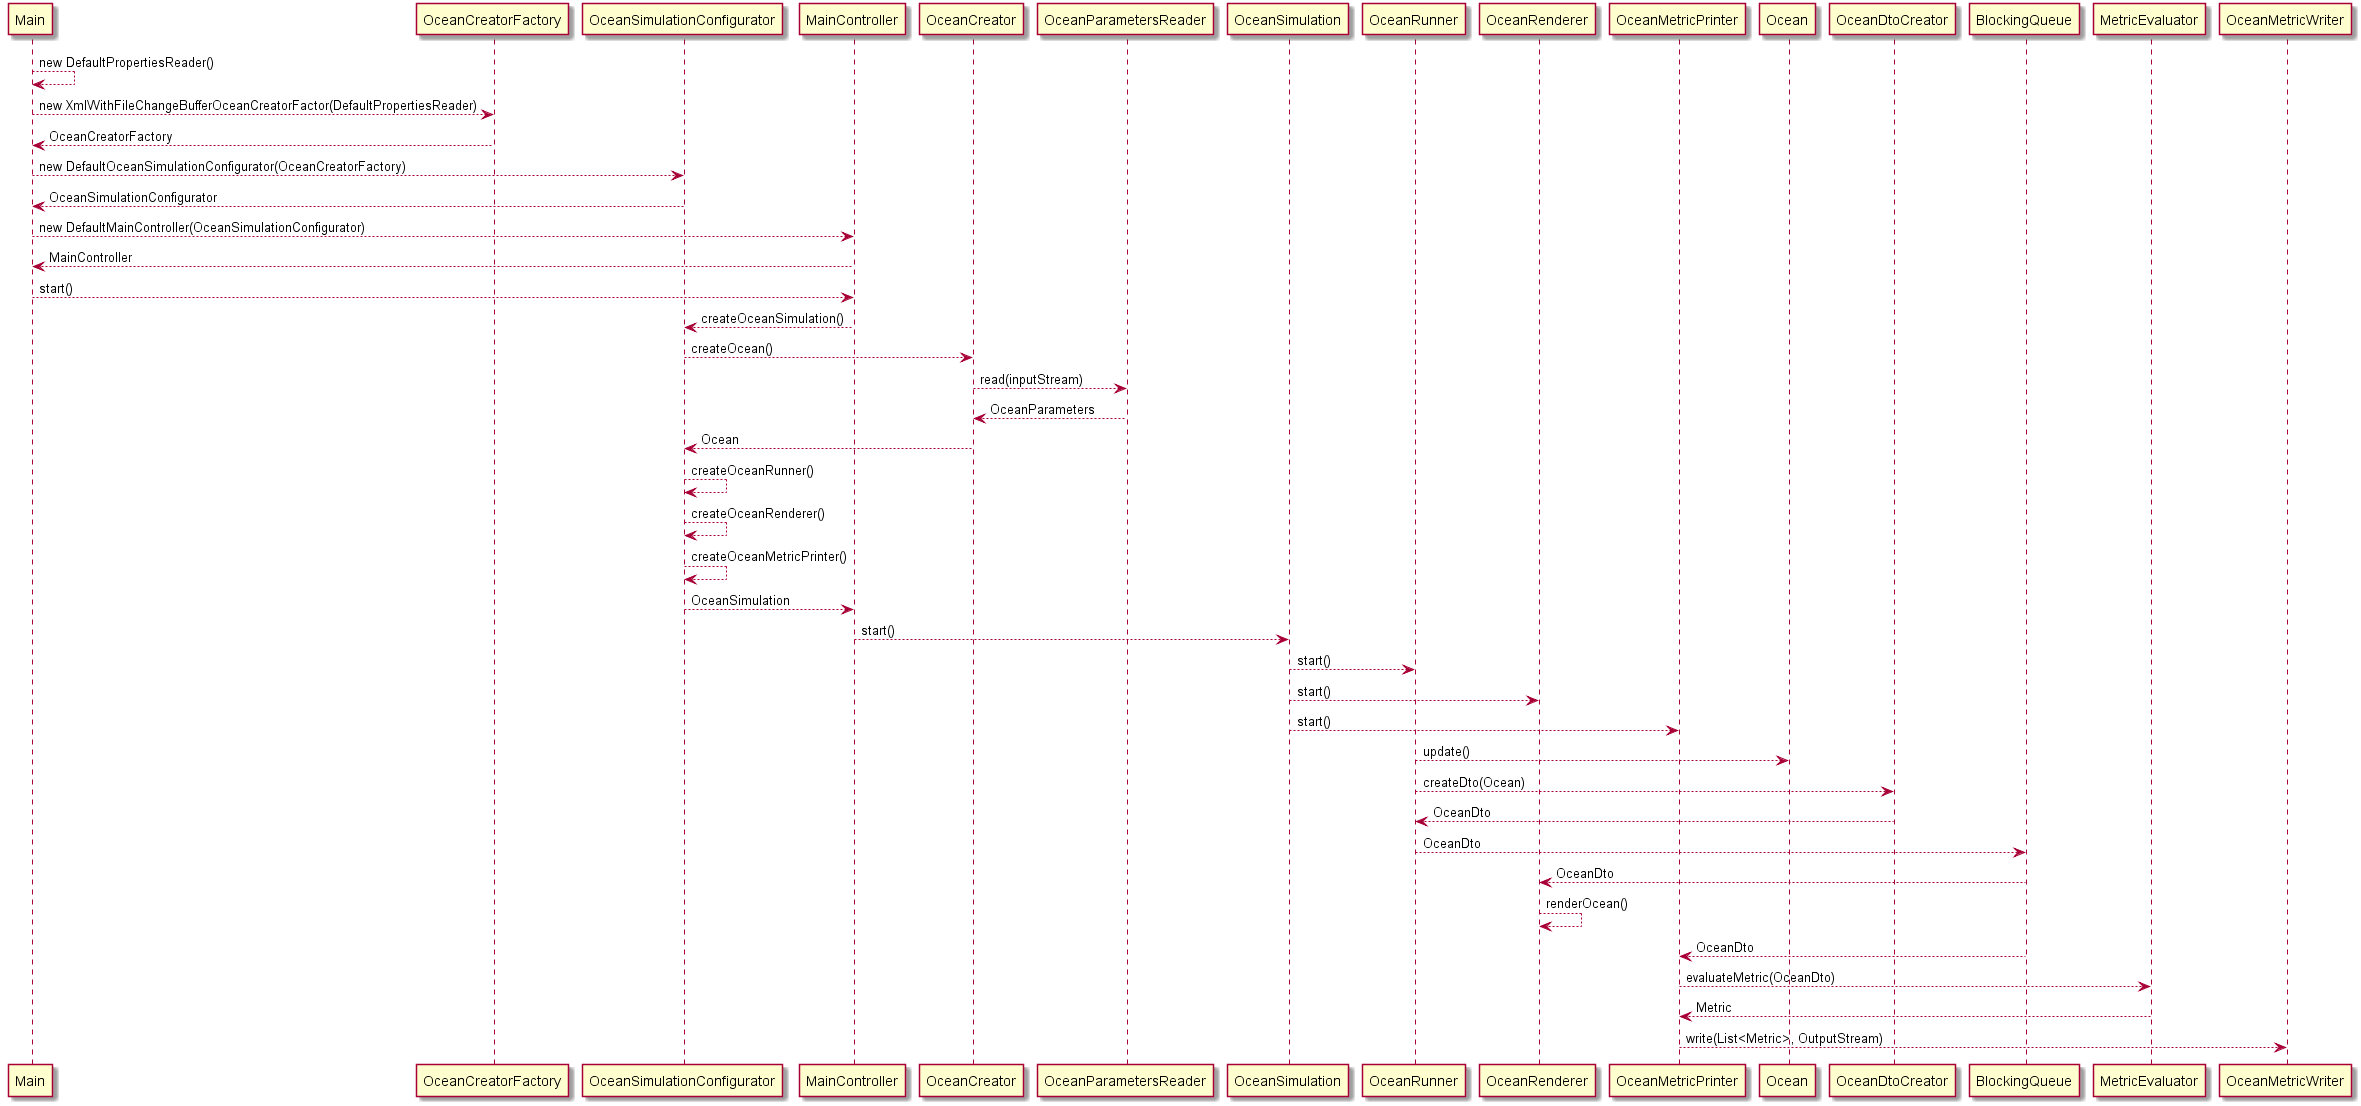

The diagram above was rendered by PlantUML. Its source (embedded in the PNG):
@startuml
Main --> Main : new DefaultPropertiesReader()
Main --> OceanCreatorFactory : new XmlWithFileChangeBufferOceanCreatorFactor(DefaultPropertiesReader)
OceanCreatorFactory --> Main : OceanCreatorFactory
Main --> OceanSimulationConfigurator : new DefaultOceanSimulationConfigurator(OceanCreatorFactory)
OceanSimulationConfigurator --> Main : OceanSimulationConfigurator
Main --> MainController : new DefaultMainController(OceanSimulationConfigurator)
MainController --> Main : MainController
Main --> MainController : start()
MainController --> OceanSimulationConfigurator : createOceanSimulation()
OceanSimulationConfigurator --> OceanCreator : createOcean()
OceanCreator --> OceanParametersReader : read(inputStream)
OceanParametersReader --> OceanCreator : OceanParameters
OceanCreator --> OceanSimulationConfigurator : Ocean
OceanSimulationConfigurator --> OceanSimulationConfigurator : createOceanRunner()
OceanSimulationConfigurator --> OceanSimulationConfigurator : createOceanRenderer()
OceanSimulationConfigurator --> OceanSimulationConfigurator : createOceanMetricPrinter()
OceanSimulationConfigurator --> MainController : OceanSimulation
MainController --> OceanSimulation : start()
OceanSimulation --> OceanRunner : start()
OceanSimulation --> OceanRenderer : start()
OceanSimulation --> OceanMetricPrinter : start()
OceanRunner --> Ocean : update()
OceanRunner --> OceanDtoCreator : createDto(Ocean)
OceanDtoCreator --> OceanRunner : OceanDto
OceanRunner --> BlockingQueue : OceanDto
BlockingQueue --> OceanRenderer : OceanDto
OceanRenderer --> OceanRenderer : renderOcean()
BlockingQueue --> OceanMetricPrinter : OceanDto
OceanMetricPrinter --> MetricEvaluator : evaluateMetric(OceanDto)
MetricEvaluator --> OceanMetricPrinter : Metric
OceanMetricPrinter --> OceanMetricWriter : write(List<Metric>, OutputStream)
@enduml